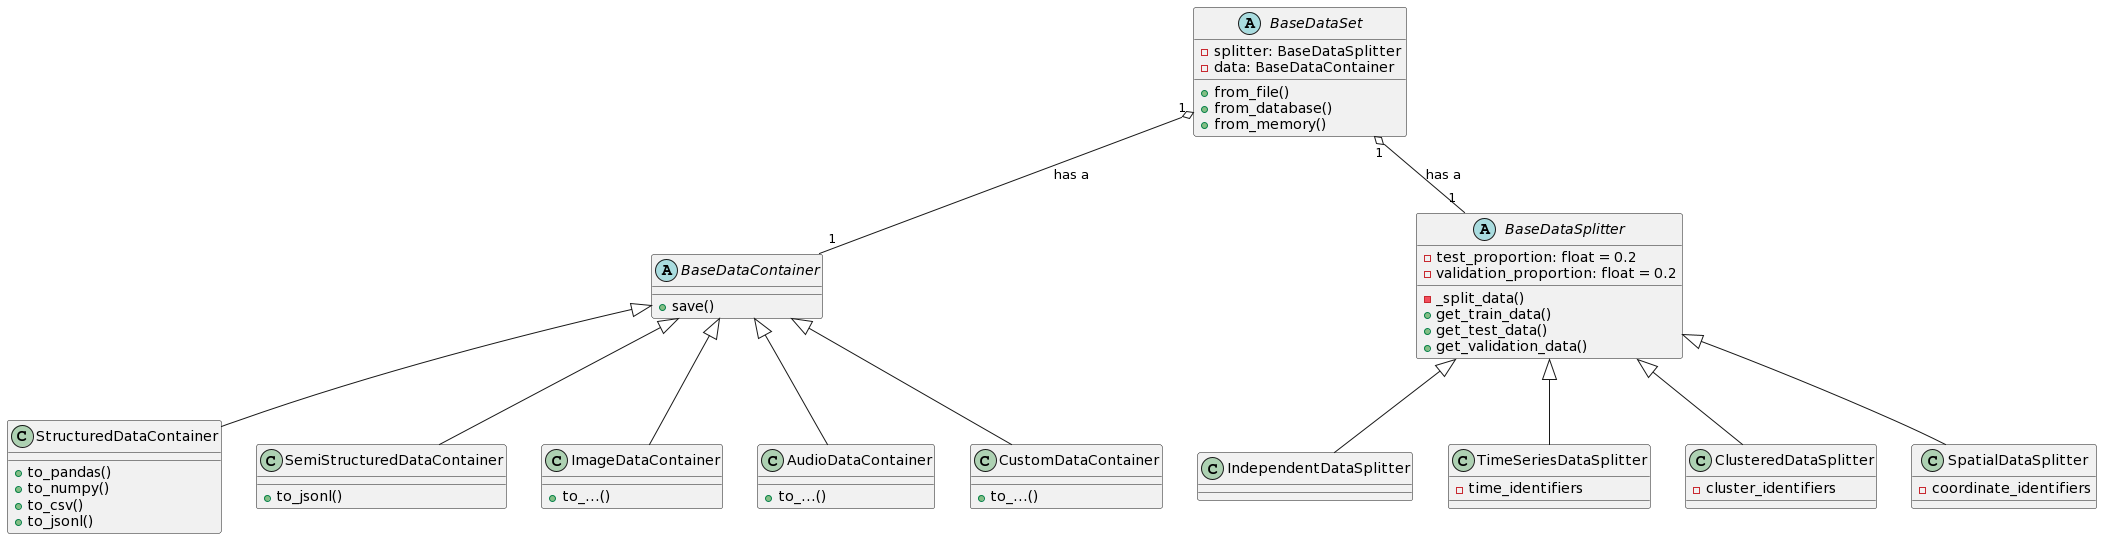

The diagram above was rendered by PlantUML. Its source (embedded in the PNG):
@startuml
abstract class BaseDataSet {
  + from_file()
  + from_database()
  + from_memory()
  - splitter: BaseDataSplitter
  - data: BaseDataContainer
}

abstract class BaseDataContainer {
  + save()
}

class StructuredDataContainer {
  + to_pandas()
  + to_numpy()
  + to_csv()
  + to_jsonl()
}

class SemiStructuredDataContainer {
  + to_jsonl()
}

class ImageDataContainer {
  + to_...()
}

class AudioDataContainer {
  + to_...()
}

class CustomDataContainer {
  + to_...()
}

abstract class BaseDataSplitter {
  - test_proportion: float = 0.2
  - validation_proportion: float = 0.2
  - _split_data()
  + get_train_data()
  + get_test_data()
  + get_validation_data()
}

class IndependentDataSplitter
class TimeSeriesDataSplitter {
  - time_identifiers
}

class ClusteredDataSplitter {
  - cluster_identifiers
}

class SpatialDataSplitter {
  - coordinate_identifiers
}

BaseDataSplitter <|-- IndependentDataSplitter
BaseDataSplitter <|-- TimeSeriesDataSplitter
BaseDataSplitter <|-- ClusteredDataSplitter
BaseDataSplitter <|-- SpatialDataSplitter

BaseDataSet "1" o-- "1" BaseDataSplitter : has a
BaseDataSet "1" o-- "1" BaseDataContainer : has a
BaseDataContainer <|-- StructuredDataContainer
BaseDataContainer <|-- SemiStructuredDataContainer
BaseDataContainer <|-- ImageDataContainer
BaseDataContainer <|-- AudioDataContainer
BaseDataContainer <|-- CustomDataContainer
@enduml